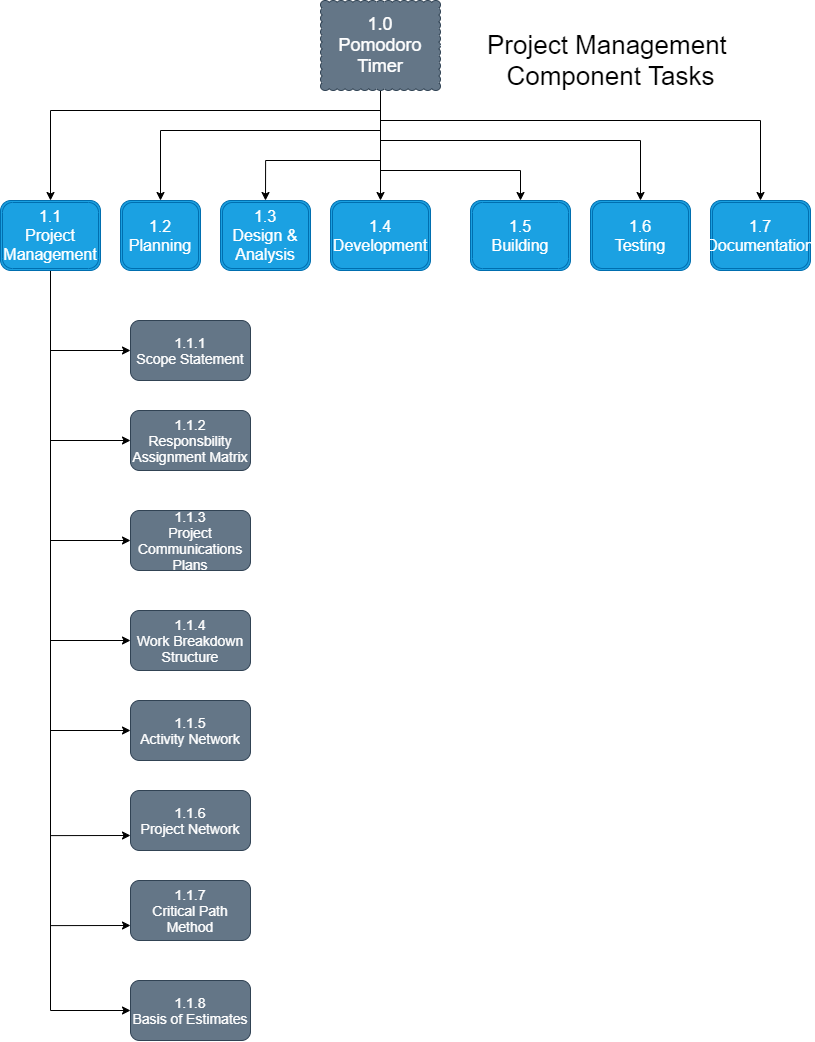

The diagram above was exported from draw.io. Its source (the exported page's mxGraphModel, read from the mxfile embedded in the PNG):
<mxGraphModel dx="1458" dy="1096" grid="1" gridSize="10" guides="1" tooltips="1" connect="1" arrows="1" fold="1" page="1" pageScale="1" pageWidth="850" pageHeight="1100" math="0" shadow="0">
  <root>
    <mxCell id="0" />
    <mxCell id="1" parent="0" />
    <mxCell id="2" style="edgeStyle=orthogonalEdgeStyle;rounded=0;orthogonalLoop=1;jettySize=auto;html=1;entryX=0.5;entryY=0;entryDx=0;entryDy=0;" edge="1" parent="1" source="9" target="10">
      <mxGeometry relative="1" as="geometry">
        <Array as="points">
          <mxPoint x="390" y="120" />
          <mxPoint x="60" y="120" />
        </Array>
      </mxGeometry>
    </mxCell>
    <mxCell id="3" style="edgeStyle=orthogonalEdgeStyle;rounded=0;orthogonalLoop=1;jettySize=auto;html=1;entryX=0.5;entryY=0;entryDx=0;entryDy=0;" edge="1" parent="1" source="9" target="16">
      <mxGeometry relative="1" as="geometry">
        <Array as="points">
          <mxPoint x="390" y="130" />
          <mxPoint x="770" y="130" />
        </Array>
      </mxGeometry>
    </mxCell>
    <mxCell id="4" style="edgeStyle=orthogonalEdgeStyle;rounded=0;orthogonalLoop=1;jettySize=auto;html=1;entryX=0.5;entryY=0;entryDx=0;entryDy=0;" edge="1" parent="1" source="9" target="15">
      <mxGeometry relative="1" as="geometry">
        <Array as="points">
          <mxPoint x="390" y="150" />
          <mxPoint x="650" y="150" />
        </Array>
      </mxGeometry>
    </mxCell>
    <mxCell id="5" style="edgeStyle=orthogonalEdgeStyle;rounded=0;orthogonalLoop=1;jettySize=auto;html=1;entryX=0.5;entryY=0;entryDx=0;entryDy=0;" edge="1" parent="1" source="9" target="11">
      <mxGeometry relative="1" as="geometry">
        <Array as="points">
          <mxPoint x="390" y="140" />
          <mxPoint x="170" y="140" />
        </Array>
      </mxGeometry>
    </mxCell>
    <mxCell id="6" style="edgeStyle=orthogonalEdgeStyle;rounded=0;orthogonalLoop=1;jettySize=auto;html=1;entryX=0.5;entryY=0;entryDx=0;entryDy=0;" edge="1" parent="1" source="9" target="14">
      <mxGeometry relative="1" as="geometry">
        <Array as="points">
          <mxPoint x="390" y="180" />
          <mxPoint x="530" y="180" />
        </Array>
      </mxGeometry>
    </mxCell>
    <mxCell id="7" style="edgeStyle=orthogonalEdgeStyle;rounded=0;orthogonalLoop=1;jettySize=auto;html=1;" edge="1" parent="1" source="9" target="13">
      <mxGeometry relative="1" as="geometry" />
    </mxCell>
    <mxCell id="8" style="edgeStyle=orthogonalEdgeStyle;rounded=0;orthogonalLoop=1;jettySize=auto;html=1;entryX=0.5;entryY=0;entryDx=0;entryDy=0;" edge="1" parent="1" source="9" target="12">
      <mxGeometry relative="1" as="geometry">
        <Array as="points">
          <mxPoint x="390" y="170" />
          <mxPoint x="275" y="170" />
        </Array>
      </mxGeometry>
    </mxCell>
    <mxCell id="9" value="&lt;font style=&quot;font-size: 18px&quot;&gt;1.0&lt;br&gt;Pomodoro Timer&lt;/font&gt;" style="whiteSpace=wrap;html=1;shape=mxgraph.basic.cloud_rect;fillColor=#647687;strokeColor=#314354;fontColor=#ffffff;" vertex="1" parent="1">
      <mxGeometry x="330" y="10" width="120" height="90" as="geometry" />
    </mxCell>
    <mxCell id="26" style="edgeStyle=orthogonalEdgeStyle;rounded=0;orthogonalLoop=1;jettySize=auto;html=1;entryX=0;entryY=0.5;entryDx=0;entryDy=0;" edge="1" parent="1" source="10" target="24">
      <mxGeometry relative="1" as="geometry">
        <Array as="points">
          <mxPoint x="60" y="1020" />
        </Array>
      </mxGeometry>
    </mxCell>
    <mxCell id="28" style="edgeStyle=orthogonalEdgeStyle;rounded=0;orthogonalLoop=1;jettySize=auto;html=1;entryX=0;entryY=0.75;entryDx=0;entryDy=0;" edge="1" parent="1" source="10" target="23">
      <mxGeometry relative="1" as="geometry">
        <Array as="points">
          <mxPoint x="60" y="935" />
        </Array>
      </mxGeometry>
    </mxCell>
    <mxCell id="29" style="edgeStyle=orthogonalEdgeStyle;rounded=0;orthogonalLoop=1;jettySize=auto;html=1;entryX=0;entryY=0.75;entryDx=0;entryDy=0;" edge="1" parent="1" source="10" target="22">
      <mxGeometry relative="1" as="geometry">
        <Array as="points">
          <mxPoint x="60" y="845" />
        </Array>
      </mxGeometry>
    </mxCell>
    <mxCell id="31" style="edgeStyle=orthogonalEdgeStyle;rounded=0;orthogonalLoop=1;jettySize=auto;html=1;entryX=0;entryY=0.5;entryDx=0;entryDy=0;" edge="1" parent="1" source="10" target="21">
      <mxGeometry relative="1" as="geometry">
        <Array as="points">
          <mxPoint x="60" y="740" />
        </Array>
      </mxGeometry>
    </mxCell>
    <mxCell id="33" style="edgeStyle=orthogonalEdgeStyle;rounded=0;orthogonalLoop=1;jettySize=auto;html=1;entryX=0;entryY=0.5;entryDx=0;entryDy=0;" edge="1" parent="1" source="10" target="20">
      <mxGeometry relative="1" as="geometry">
        <Array as="points">
          <mxPoint x="60" y="650" />
        </Array>
      </mxGeometry>
    </mxCell>
    <mxCell id="34" style="edgeStyle=orthogonalEdgeStyle;rounded=0;orthogonalLoop=1;jettySize=auto;html=1;" edge="1" parent="1" source="10" target="19">
      <mxGeometry relative="1" as="geometry">
        <Array as="points">
          <mxPoint x="60" y="550" />
        </Array>
      </mxGeometry>
    </mxCell>
    <mxCell id="35" style="edgeStyle=orthogonalEdgeStyle;rounded=0;orthogonalLoop=1;jettySize=auto;html=1;entryX=0;entryY=0.5;entryDx=0;entryDy=0;" edge="1" parent="1" source="10" target="17">
      <mxGeometry relative="1" as="geometry">
        <Array as="points">
          <mxPoint x="60" y="450" />
        </Array>
      </mxGeometry>
    </mxCell>
    <mxCell id="38" style="edgeStyle=orthogonalEdgeStyle;rounded=0;orthogonalLoop=1;jettySize=auto;html=1;entryX=0;entryY=0.5;entryDx=0;entryDy=0;" edge="1" parent="1" source="10" target="18">
      <mxGeometry relative="1" as="geometry">
        <Array as="points">
          <mxPoint x="60" y="360" />
        </Array>
      </mxGeometry>
    </mxCell>
    <mxCell id="10" value="&lt;font style=&quot;font-size: 16px&quot;&gt;1.1&lt;br&gt;Project Management&lt;/font&gt;" style="shape=ext;double=1;rounded=1;whiteSpace=wrap;html=1;fillColor=#1ba1e2;strokeColor=#006EAF;fontColor=#ffffff;" vertex="1" parent="1">
      <mxGeometry x="10" y="210" width="100" height="70" as="geometry" />
    </mxCell>
    <mxCell id="11" value="&lt;font style=&quot;font-size: 16px&quot;&gt;1.2&lt;br&gt;Planning&lt;/font&gt;" style="shape=ext;double=1;rounded=1;whiteSpace=wrap;html=1;fillColor=#1ba1e2;strokeColor=#006EAF;fontColor=#ffffff;" vertex="1" parent="1">
      <mxGeometry x="130" y="210" width="80" height="70" as="geometry" />
    </mxCell>
    <mxCell id="12" value="&lt;font style=&quot;font-size: 16px&quot;&gt;1.3&lt;br&gt;Design &amp;amp; Analysis&lt;/font&gt;" style="shape=ext;double=1;rounded=1;whiteSpace=wrap;html=1;fillColor=#1ba1e2;strokeColor=#006EAF;fontColor=#ffffff;" vertex="1" parent="1">
      <mxGeometry x="230" y="210" width="90" height="70" as="geometry" />
    </mxCell>
    <mxCell id="13" value="&lt;font style=&quot;font-size: 16px&quot;&gt;1.4&lt;br&gt;Development&lt;/font&gt;" style="shape=ext;double=1;rounded=1;whiteSpace=wrap;html=1;fillColor=#1ba1e2;strokeColor=#006EAF;fontColor=#ffffff;" vertex="1" parent="1">
      <mxGeometry x="340" y="210" width="100" height="70" as="geometry" />
    </mxCell>
    <mxCell id="14" value="&lt;font style=&quot;font-size: 16px&quot;&gt;1.5&lt;br&gt;Building&lt;/font&gt;" style="shape=ext;double=1;rounded=1;whiteSpace=wrap;html=1;fillColor=#1ba1e2;strokeColor=#006EAF;fontColor=#ffffff;" vertex="1" parent="1">
      <mxGeometry x="480" y="210" width="100" height="70" as="geometry" />
    </mxCell>
    <mxCell id="15" value="&lt;font style=&quot;font-size: 16px&quot;&gt;1.6&lt;br&gt;Testing&lt;/font&gt;" style="shape=ext;double=1;rounded=1;whiteSpace=wrap;html=1;fillColor=#1ba1e2;strokeColor=#006EAF;fontColor=#ffffff;" vertex="1" parent="1">
      <mxGeometry x="600" y="210" width="100" height="70" as="geometry" />
    </mxCell>
    <mxCell id="16" value="&lt;font style=&quot;font-size: 16px&quot;&gt;1.7&lt;br&gt;Documentation&lt;/font&gt;" style="shape=ext;double=1;rounded=1;whiteSpace=wrap;html=1;fillColor=#1ba1e2;strokeColor=#006EAF;fontColor=#ffffff;" vertex="1" parent="1">
      <mxGeometry x="720" y="210" width="100" height="70" as="geometry" />
    </mxCell>
    <mxCell id="17" value="&lt;font style=&quot;font-size: 14px&quot;&gt;1.1.2&lt;br&gt;Responsbility Assignment Matrix&lt;/font&gt;" style="rounded=1;whiteSpace=wrap;html=1;fillColor=#647687;strokeColor=#314354;fontColor=#ffffff;" vertex="1" parent="1">
      <mxGeometry x="140" y="420" width="120" height="60" as="geometry" />
    </mxCell>
    <mxCell id="18" value="&lt;font style=&quot;font-size: 14px&quot;&gt;1.1.1&lt;br&gt;Scope Statement&lt;/font&gt;" style="rounded=1;whiteSpace=wrap;html=1;fillColor=#647687;strokeColor=#314354;fontColor=#ffffff;" vertex="1" parent="1">
      <mxGeometry x="140" y="330" width="120" height="60" as="geometry" />
    </mxCell>
    <mxCell id="19" value="&lt;font style=&quot;font-size: 14px&quot;&gt;1.1.3&lt;br&gt;Project Communications Plans&lt;/font&gt;" style="rounded=1;whiteSpace=wrap;html=1;fillColor=#647687;strokeColor=#314354;fontColor=#ffffff;" vertex="1" parent="1">
      <mxGeometry x="140" y="520" width="120" height="60" as="geometry" />
    </mxCell>
    <mxCell id="20" value="&lt;font style=&quot;font-size: 14px&quot;&gt;1.1.4&lt;br&gt;Work Breakdown Structure&lt;/font&gt;" style="rounded=1;whiteSpace=wrap;html=1;fillColor=#647687;strokeColor=#314354;fontColor=#ffffff;" vertex="1" parent="1">
      <mxGeometry x="140" y="620" width="120" height="60" as="geometry" />
    </mxCell>
    <mxCell id="21" value="&lt;font style=&quot;font-size: 14px&quot;&gt;1.1.5&lt;br&gt;Activity Network&lt;/font&gt;" style="rounded=1;whiteSpace=wrap;html=1;fillColor=#647687;strokeColor=#314354;fontColor=#ffffff;" vertex="1" parent="1">
      <mxGeometry x="140" y="710" width="120" height="60" as="geometry" />
    </mxCell>
    <mxCell id="22" value="&lt;font style=&quot;font-size: 14px&quot;&gt;1.1.6&lt;br&gt;Project Network&lt;/font&gt;" style="rounded=1;whiteSpace=wrap;html=1;fillColor=#647687;strokeColor=#314354;fontColor=#ffffff;" vertex="1" parent="1">
      <mxGeometry x="140" y="800" width="120" height="60" as="geometry" />
    </mxCell>
    <mxCell id="23" value="&lt;font style=&quot;font-size: 14px&quot;&gt;1.1.7&lt;br&gt;Critical Path Method&lt;/font&gt;" style="rounded=1;whiteSpace=wrap;html=1;fillColor=#647687;strokeColor=#314354;fontColor=#ffffff;" vertex="1" parent="1">
      <mxGeometry x="140" y="890" width="120" height="60" as="geometry" />
    </mxCell>
    <mxCell id="24" value="&lt;font style=&quot;font-size: 14px&quot;&gt;1.1.8&lt;br&gt;Basis of Estimates&lt;/font&gt;" style="rounded=1;whiteSpace=wrap;html=1;fillColor=#647687;strokeColor=#314354;fontColor=#ffffff;" vertex="1" parent="1">
      <mxGeometry x="140" y="990" width="120" height="60" as="geometry" />
    </mxCell>
    <mxCell id="39" value="&lt;font style=&quot;font-size: 26px&quot;&gt;Project Management &lt;br&gt;Component Tasks&lt;/font&gt;" style="text;html=1;align=center;verticalAlign=middle;resizable=0;points=[];autosize=1;" vertex="1" parent="1">
      <mxGeometry x="490" y="50" width="260" height="40" as="geometry" />
    </mxCell>
  </root>
</mxGraphModel>